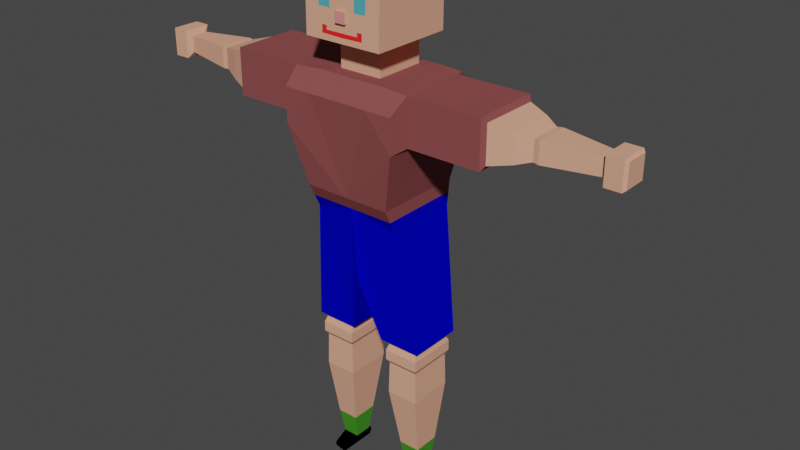 # Source: AnimRunning.blend  (saved by Blender 2.82.7; exported with 4.5.12 LTS)
import bpy
from mathutils import Matrix  # noqa: F401  (used for matrix-valued properties, if any)

bpy.ops.wm.read_factory_settings(use_empty=True)
scene = bpy.context.scene
scene.name = 'Scene'

# ---- collections
col_collection = bpy.data.collections.new('Collection'); scene.collection.children.link(col_collection)

# ---- materials (node trees are filled in below, after node groups)
mat_material_001 = bpy.data.materials.new('Material.001')
mat_material_001.use_transparent_shadow = False
mat_material_001.diffuse_color = (0.2529, 0.07254, 0.07254, 1.0)
mat_material_001.roughness = 0.6295
mat_material_002 = bpy.data.materials.new('Material.002')
mat_material_002.use_transparent_shadow = False
mat_material_002.diffuse_color = (0.0, 0.000726, 0.5596, 1.0)
mat_material_002.roughness = 0.6869
mat_material_002.specular_intensity = 0.4754
mat_skin = bpy.data.materials.new('Skin')
mat_skin.use_transparent_shadow = False
mat_skin.diffuse_color = (0.7682, 0.3864, 0.2582, 1.0)
mat_x = bpy.data.materials.new('Носки')
mat_x.use_transparent_shadow = False
mat_x.diffuse_color = (0.0572, 0.281, 0.02038, 1.0)
mat_x_1 = bpy.data.materials.new('Ботинки')
mat_x_1.use_transparent_shadow = False
mat_x_1.diffuse_color = (0.0, 0.0, 0.0, 1.0)
mat_hair = bpy.data.materials.new('hair')
mat_hair.use_transparent_shadow = False
mat_hair.diffuse_color = (0.07324, 0.02378, 0.002868, 1.0)
mat_x_2 = bpy.data.materials.new('Глаза')
mat_x_2.use_transparent_shadow = False
mat_x_2.diffuse_color = (0.08749, 0.4098, 0.4672, 1.0)
mat_x_3 = bpy.data.materials.new('Нос')
mat_x_3.use_transparent_shadow = False
mat_x_3.diffuse_color = (0.768, 0.2579, 0.2582, 1.0)
mat_x_4 = bpy.data.materials.new('Рот')
mat_x_4.use_transparent_shadow = False
mat_x_4.diffuse_color = (1.0, 0.02169, 0.02169, 1.0)
mat_x_5 = bpy.data.materials.new('Подошва')
mat_x_5.use_transparent_shadow = False
mat_x_5.diffuse_color = (0.1441, 0.214, 0.05206, 1.0)

# ---- material node trees

# ---- world
world_world = bpy.data.worlds.new('World'); scene.world = world_world
world_world.use_nodes = True; world_world.node_tree.nodes.clear()
_N = world_world.node_tree.nodes; _L = world_world.node_tree.links
n0 = _N.new('ShaderNodeOutputWorld'); n0.name = 'World Output'; n0.location = (300, 300)
n1 = _N.new('ShaderNodeBackground'); n1.name = 'Background'; n1.location = (10, 300)
n1.inputs[0].default_value = (0.05088, 0.05088, 0.05088, 1.0)
_L.new(n1.outputs[0], n0.inputs[0])
n0.is_active_output = True
world_world.color = (0.05088, 0.05088, 0.05088)
world_world.use_sun_shadow = False
world_world.sun_shadow_jitter_overblur = 0.0

# ---- meshes
me_cube_008 = bpy.data.meshes.new('Cube.008')
me_cube_008.from_pydata([(0.5311, -0.4518, -0.6259), (0.5311, 0.8414, -1.0), (1.0, -0.599, 0.2457), (1.0, 0.9977, 0.2556), (1.114, 0.6817, 0.9687), (1.114, 0.6817, 0.2834), (1.114, -0.3228, 0.9687), (1.114, -0.3227, 0.2803), (-0.2626, -0.1374, 1.0), (-0.2626, 0.6364, 1.0), (-0.2626, 0.6364, 1.38), (-0.2626, -0.1374, 1.38), (3.721, -0.2653, 0.3523), (3.721, 0.6243, 0.3551), (3.721, 0.6243, 0.8969), (3.721, -0.2654, 0.8969), (0.5311, -0.2666, -1.0), (0.8662, 0.6618, -2.892), (-0.2209, 0.6618, -2.892), (0.8662, -0.01699, -2.892), (-0.2209, -0.01699, -2.892), (1.0, -0.599, 0.7505), (0.06855, -0.599, 0.7505), (1.06, 0.7516, -2.892), (-0.427, 0.7516, -2.892), (1.06, -0.07844, -2.892), (-0.427, -0.07844, -2.892), (0.8924, 0.6618, -2.955), (-0.1947, 0.6618, -2.955), (0.8924, -0.01699, -2.955), (-0.1947, -0.01699, -2.955), (0.9569, 0.702, -3.046), (-0.2592, 0.702, -3.046), (0.9569, -0.05724, -3.046), (-0.2592, -0.05724, -3.046), (0.9569, 0.702, -3.204), (-0.2592, 0.702, -3.204), (0.9569, -0.05724, -3.204), (-0.2592, -0.05724, -3.204), (0.8856, 0.6576, -3.269), (-0.188, 0.6576, -3.269), (0.8856, -0.01277, -3.269), (-0.188, -0.01277, -3.269), (0.9066, 0.6707, -3.765), (-0.209, 0.6707, -3.765), (0.9066, -0.02589, -3.765), (-0.209, -0.02589, -3.765), (0.7604, 0.5241, -4.706), (0.02017, 0.5241, -4.706), (0.7604, 0.1207, -4.706), (0.02017, 0.1207, -4.706), (0.6705, 0.4585, -5.102), (0.1059, 0.4585, -5.102), (0.6705, 0.1863, -5.102), (0.1059, 0.1863, -5.102), (0.6705, 0.4585, -5.228), (0.1059, 0.4585, -5.228), (0.6705, 0.1863, -5.228), (0.1059, 0.1863, -5.228), (0.5878, -0.06726, -5.163), (0.1059, -0.104, -5.163), (0.5878, -0.06726, -5.228), (0.1059, -0.104, -5.228), (0.6705, 0.5151, -5.127), (0.1059, 0.5151, -5.127), (0.6705, 0.4803, -5.228), (0.6705, 0.5151, -5.187), (0.1059, 0.5151, -5.187), (0.1059, 0.4803, -5.228), (3.608, -0.3227, 0.2803), (3.608, 0.6817, 0.2834), (3.608, 0.6817, 0.9687), (3.608, -0.3228, 0.9687), (4.438, -0.1584, 0.4179), (4.438, 0.5174, 0.42), (4.438, 0.5174, 0.8316), (4.438, -0.1585, 0.8316), (4.901, -0.05843, 0.4793), (4.901, 0.4174, 0.4808), (4.901, 0.4174, 0.7706), (4.901, -0.05846, 0.7706), (5.089, -0.07228, 0.4708), (5.089, 0.4313, 0.4724), (5.089, 0.4313, 0.779), (5.089, -0.07231, 0.779), (6.879, 0.05443, 0.5012), (6.879, 0.3045, 0.5024), (6.879, 0.3045, 0.7488), (6.879, 0.05442, 0.7488), (1.108, -0.3361, 0.9703), (1.0, -0.5987, 0.7542), (0.06855, -0.5987, 0.7542), (0.06855, -0.3343, 1.0), (1.0, 0.9977, 0.7794), (1.079, 0.7782, 0.9783), (0.06855, 0.9805, 0.78), (0.06855, 0.7771, 1.0), (0.5311, 0.8885, -0.6215), (6.987, -0.02779, 0.4196), (6.987, 0.3868, 0.4217), (6.987, 0.3868, 0.83), (6.987, -0.02782, 0.83), (7.534, -0.02779, 0.4196), (7.534, 0.3868, 0.4217), (7.534, 0.3868, 0.83), (7.534, -0.02782, 0.83), (7.628, 0.006091, 0.4532), (7.628, 0.3529, 0.455), (7.628, 0.3529, 0.7965), (7.628, 0.006067, 0.7965), (0.361, 0.7769, 1.457), (0.361, -0.4646, 1.457), (0.3675, 0.7824, 2.567), (0.3674, -0.4437, 2.566), (0.5311, 0.865, -0.8108), (0.5311, -0.3592, -0.813), (0.3659, -0.4486, 2.307), (0.3661, 0.7812, 2.33), (0.3646, -0.4529, 2.079), (0.3634, -0.4567, 1.876), (-0.5435, -0.4529, 2.077), (-0.5579, -0.4567, 1.874), (-0.1209, -0.4529, 2.078), (-0.1344, -0.4567, 1.875), (-0.8245, -0.4567, 1.874), (-0.8241, -0.4596, 1.722), (-0.8245, -0.4997, 1.874), (-0.8241, -0.5025, 1.722), (-0.2628, -0.461, 1.65), (-0.2616, -0.463, 1.541), (-0.4358, -0.462, 1.593), (-0.4362, -0.461, 1.649), (-1.005, -0.4518, -0.6259), (-1.005, 0.8414, -1.899), (-2.541, -0.4518, -0.6259), (-2.541, 0.8414, -1.0), (-3.01, -0.599, 0.2457), (-3.01, 0.9977, 0.2556), (-3.123, 0.6817, 0.9687), (-3.123, 0.6817, 0.2834), (-3.123, -0.3228, 0.9687), (-3.123, -0.3227, 0.2803), (-1.005, -0.1374, 1.0), (-1.747, -0.1374, 1.0), (-1.005, 0.6364, 1.0), (-1.747, 0.6364, 1.0), (-1.747, 0.6364, 1.38), (-1.747, -0.1374, 1.38), (-1.005, -0.1374, 1.38), (-1.005, 0.6364, 1.38), (-5.731, -0.2653, 0.3523), (-5.731, 0.6243, 0.3551), (-5.731, 0.6243, 0.8969), (-5.731, -0.2654, 0.8969), (-2.541, -0.2666, -1.0), (-1.005, -0.2666, -1.899), (-2.876, 0.6618, -2.892), (-1.789, 0.6618, -2.892), (-2.876, -0.01699, -2.892), (-1.789, -0.01699, -2.892), (-1.005, -0.599, 0.7505), (-3.01, -0.599, 0.7505), (-2.079, -0.599, 0.7505), (-3.07, 0.7516, -2.892), (-1.583, 0.7516, -2.892), (-3.07, -0.07844, -2.892), (-1.583, -0.07844, -2.892), (-2.902, 0.6618, -2.955), (-1.815, 0.6618, -2.955), (-2.902, -0.01699, -2.955), (-1.815, -0.01699, -2.955), (-2.967, 0.702, -3.046), (-1.751, 0.702, -3.046), (-2.967, -0.05724, -3.046), (-1.751, -0.05724, -3.046), (-2.967, 0.702, -3.204), (-1.751, 0.702, -3.204), (-2.967, -0.05724, -3.204), (-1.751, -0.05724, -3.204), (-2.896, 0.6576, -3.269), (-1.822, 0.6576, -3.269), (-2.896, -0.01277, -3.269), (-1.822, -0.01277, -3.269), (-2.917, 0.6707, -3.765), (-1.801, 0.6707, -3.765), (-2.917, -0.02589, -3.765), (-1.801, -0.02589, -3.765), (-2.77, 0.5241, -4.706), (-2.03, 0.5241, -4.706), (-2.77, 0.1207, -4.706), (-2.03, 0.1207, -4.706), (-2.68, 0.4585, -5.102), (-2.116, 0.4585, -5.102), (-2.68, 0.1863, -5.102), (-2.116, 0.1863, -5.102), (-2.68, 0.4585, -5.228), (-2.116, 0.4585, -5.228), (-2.68, 0.1863, -5.228), (-2.116, 0.1863, -5.228), (-2.598, -0.06726, -5.163), (-2.116, -0.104, -5.163), (-2.598, -0.06726, -5.228), (-2.116, -0.104, -5.228), (-2.68, 0.5151, -5.127), (-2.116, 0.5151, -5.127), (-2.68, 0.4803, -5.228), (-2.68, 0.5151, -5.187), (-2.116, 0.5151, -5.187), (-2.116, 0.4803, -5.228), (-5.618, -0.3227, 0.2803), (-5.618, 0.6817, 0.2834), (-5.618, 0.6817, 0.9687), (-5.618, -0.3228, 0.9687), (-6.274, -0.1844, 0.4019), (-6.274, 0.5434, 0.4042), (-6.274, 0.5434, 0.8475), (-6.274, -0.1845, 0.8475), (-6.888, -0.07115, 0.4715), (-6.888, 0.4301, 0.473), (-6.888, 0.4301, 0.7783), (-6.888, -0.07119, 0.7783), (-7.079, -0.07969, 0.4662), (-7.079, 0.4387, 0.4679), (-7.079, 0.4387, 0.7835), (-7.079, -0.07972, 0.7835), (-8.889, 0.05443, 0.5012), (-8.889, 0.3045, 0.5024), (-8.889, 0.3045, 0.7488), (-8.889, 0.05442, 0.7488), (-1.005, -0.5987, 0.7542), (-1.005, -0.3488, 1.0), (-3.118, -0.3361, 0.9703), (-3.01, -0.5987, 0.7542), (-2.079, -0.5987, 0.7542), (-2.079, -0.3343, 1.0), (-1.005, 0.7771, 1.0), (-1.005, 0.9805, 0.78), (-3.01, 0.9977, 0.7794), (-3.089, 0.7782, 0.9783), (-2.079, 0.9805, 0.78), (-2.079, 0.7771, 1.0), (-2.541, 0.8885, -0.6215), (-8.996, -0.02779, 0.4196), (-8.996, 0.3868, 0.4217), (-8.996, 0.3868, 0.83), (-8.996, -0.02782, 0.83), (-9.544, -0.02779, 0.4196), (-9.544, 0.3868, 0.4217), (-9.544, 0.3868, 0.83), (-9.544, -0.02782, 0.83), (-9.638, 0.006091, 0.4532), (-9.638, 0.3529, 0.455), (-9.638, 0.3529, 0.7965), (-9.638, 0.006067, 0.7965), (-2.371, 0.7769, 1.457), (-2.371, -0.4646, 1.457), (-1.005, -0.4646, 1.457), (-1.005, 0.7769, 1.457), (-2.377, 0.7824, 2.567), (-2.377, -0.4437, 2.566), (-1.005, -0.4437, 2.566), (-1.005, 0.7824, 2.567), (-1.005, -0.3592, -0.813), (-2.541, 0.865, -0.8108), (-2.541, -0.3592, -0.813), (-1.005, 0.8714, -0.616), (-1.005, 0.8557, -0.8168), (-1.005, -0.4486, 2.307), (-2.376, -0.4486, 2.307), (-2.376, 0.7812, 2.33), (-1.005, 0.7812, 2.33), (-2.375, -0.4529, 2.079), (-1.005, -0.4529, 2.077), (-1.005, -0.4567, 1.874), (-2.373, -0.4567, 1.876), (-1.466, -0.4529, 2.077), (-1.452, -0.4567, 1.874), (-1.889, -0.4529, 2.078), (-1.876, -0.4567, 1.875), (-1.185, -0.4567, 1.874), (-1.005, -0.4596, 1.722), (-1.186, -0.4596, 1.722), (-1.005, -0.5025, 1.722), (-1.005, -0.4997, 1.874), (-1.185, -0.4997, 1.874), (-1.186, -0.5025, 1.722), (-1.005, -0.4631, 1.533), (-1.005, -0.462, 1.593), (-1.747, -0.461, 1.65), (-1.748, -0.463, 1.541), (-1.574, -0.462, 1.593), (-1.574, -0.461, 1.649)], [], [(144, 9, 96, 235), (114, 97, 0, 115), (90, 91, 22, 21), (1, 16, 25, 23), (2, 7, 6, 89, 90, 21), (6, 7, 69, 72), (92, 8, 142, 230), (9, 144, 149, 10), (94, 96, 9, 8, 92, 89, 6, 4), (8, 9, 10, 11), (142, 8, 11, 148), (15, 12, 73, 76), (4, 6, 72, 71), (7, 5, 70, 69), (5, 4, 71, 70), (20, 18, 28, 30), (262, 115, 0, 132), (155, 133, 24, 26), (135, 263, 266, 133, 164, 163), (155, 262, 264, 154, 165, 166), (4, 5, 3, 93, 94), (0, 2, 21, 22, 160, 132), (17, 18, 24, 23), (19, 17, 23, 25), (18, 20, 26, 24), (20, 19, 25, 26), (29, 30, 34, 33), (18, 17, 27, 28), (19, 20, 30, 29), (17, 19, 29, 27), (31, 33, 37, 35), (27, 29, 33, 31), (30, 28, 32, 34), (28, 27, 31, 32), (38, 36, 40, 42), (34, 32, 36, 38), (32, 31, 35, 36), (33, 34, 38, 37), (41, 42, 46, 45), (36, 35, 39, 40), (37, 38, 42, 41), (35, 37, 41, 39), (46, 44, 48, 50), (39, 41, 45, 43), (42, 40, 44, 46), (40, 39, 43, 44), (50, 48, 52, 54), (44, 43, 47, 48), (45, 46, 50, 49), (43, 45, 49, 47), (53, 54, 60, 59), (48, 47, 51, 52), (49, 50, 54, 53), (47, 49, 53, 51), (56, 55, 57, 58), (51, 53, 57, 55), (54, 52, 56, 58), (56, 52, 64, 67, 68), (59, 60, 62, 61), (54, 58, 62, 60), (57, 53, 59, 61), (58, 57, 61, 62), (51, 55, 65, 66, 63), (64, 63, 66, 67), (52, 51, 63, 64), (65, 68, 67, 66), (55, 56, 68, 65), (13, 12, 69, 70), (14, 13, 70, 71), (15, 14, 71, 72), (12, 15, 72, 69), (75, 76, 80, 79), (13, 14, 75, 74), (14, 15, 76, 75), (12, 13, 74, 73), (80, 77, 81, 84), (73, 74, 78, 77), (76, 73, 77, 80), (74, 75, 79, 78), (82, 83, 87, 86), (78, 79, 83, 82), (79, 80, 84, 83), (77, 78, 82, 81), (87, 88, 101, 100), (83, 84, 88, 87), (81, 82, 86, 85), (84, 81, 85, 88), (92, 230, 229, 91), (89, 92, 91, 90), (91, 229, 160, 22), (96, 94, 93, 95), (235, 96, 95, 236), (0, 97, 3, 5, 7, 2), (100, 101, 105, 104), (85, 86, 99, 98), (88, 85, 98, 101), (86, 87, 100, 99), (105, 102, 106, 109), (98, 99, 103, 102), (101, 98, 102, 105), (99, 100, 104, 103), (109, 106, 107, 108), (103, 104, 108, 107), (104, 105, 109, 108), (102, 103, 107, 106), (11, 10, 110, 111), (10, 149, 257, 110), (148, 11, 111, 256), (260, 113, 112, 261), (111, 110, 117, 116, 118, 119), (110, 257, 270, 117), (256, 111, 119, 123, 121, 124, 125, 280, 287, 130, 131, 128, 129, 286), (1, 114, 115, 16), (97, 265, 236, 95, 93, 3), (114, 266, 265, 97), (267, 116, 113, 260), (116, 117, 112, 113), (117, 270, 261, 112), (272, 120, 122, 118, 116, 267), (273, 124, 121, 120, 272), (120, 121, 123, 122), (122, 123, 119, 118), (282, 127, 126, 283), (125, 124, 126, 127), (124, 273, 283, 126), (280, 125, 127, 282), (286, 129, 128, 131, 130, 287), (144, 235, 240, 145), (263, 264, 134, 241), (232, 161, 162, 233), (135, 163, 165, 154), (136, 161, 232, 231, 140, 141), (140, 212, 209, 141), (149, 257, 256, 148), (234, 230, 142, 143), (145, 146, 149, 144), (238, 138, 140, 231, 234, 143, 145, 240), (144, 149, 148, 142), (143, 147, 146, 145), (142, 148, 147, 143), (153, 216, 213, 150), (138, 211, 212, 140), (141, 209, 210, 139), (139, 210, 211, 138), (159, 170, 168, 157), (262, 132, 134, 264), (155, 166, 164, 133), (133, 266, 114, 1, 23, 24), (138, 238, 237, 137, 139), (134, 132, 160, 162, 161, 136), (156, 163, 164, 157), (158, 165, 163, 156), (157, 164, 166, 159), (159, 166, 165, 158), (169, 173, 174, 170), (157, 168, 167, 156), (158, 169, 170, 159), (156, 167, 169, 158), (171, 175, 177, 173), (167, 171, 173, 169), (170, 174, 172, 168), (168, 172, 171, 167), (178, 182, 180, 176), (174, 178, 176, 172), (172, 176, 175, 171), (173, 177, 178, 174), (181, 185, 186, 182), (176, 180, 179, 175), (177, 181, 182, 178), (175, 179, 181, 177), (186, 190, 188, 184), (179, 183, 185, 181), (182, 186, 184, 180), (180, 184, 183, 179), (190, 194, 192, 188), (184, 188, 187, 183), (185, 189, 190, 186), (183, 187, 189, 185), (193, 199, 200, 194), (188, 192, 191, 187), (189, 193, 194, 190), (187, 191, 193, 189), (196, 198, 197, 195), (191, 195, 197, 193), (194, 198, 196, 192), (196, 208, 207, 204, 192), (199, 201, 202, 200), (194, 200, 202, 198), (197, 201, 199, 193), (198, 202, 201, 197), (191, 203, 206, 205, 195), (204, 207, 206, 203), (192, 204, 203, 191), (205, 206, 207, 208), (195, 205, 208, 196), (151, 210, 209, 150), (152, 211, 210, 151), (153, 212, 211, 152), (150, 209, 212, 153), (215, 219, 220, 216), (151, 214, 215, 152), (152, 215, 216, 153), (150, 213, 214, 151), (220, 224, 221, 217), (213, 217, 218, 214), (216, 220, 217, 213), (214, 218, 219, 215), (222, 226, 227, 223), (218, 222, 223, 219), (219, 223, 224, 220), (217, 221, 222, 218), (227, 244, 245, 228), (223, 227, 228, 224), (221, 225, 226, 222), (224, 228, 225, 221), (234, 233, 229, 230), (231, 232, 233, 234), (233, 162, 160, 229), (240, 239, 237, 238), (235, 236, 239, 240), (132, 262, 155, 133, 266, 265, 236, 235, 144, 142, 230, 229, 160), (134, 136, 141, 139, 137, 241), (244, 248, 249, 245), (225, 242, 243, 226), (228, 245, 242, 225), (226, 243, 244, 227), (249, 253, 250, 246), (242, 246, 247, 243), (245, 249, 246, 242), (243, 247, 248, 244), (253, 252, 251, 250), (247, 251, 252, 248), (248, 252, 253, 249), (246, 250, 251, 247), (257, 270, 261, 260, 267, 272, 273, 280, 287, 286, 256), (147, 255, 254, 146), (146, 254, 257, 149), (148, 256, 255, 147), (260, 261, 258, 259), (255, 274, 271, 268, 269, 254), (254, 269, 270, 257), (256, 286, 289, 288, 291, 290, 287, 280, 281, 279, 276, 278, 274, 255), (135, 154, 264, 263), (241, 137, 237, 239, 236, 265), (263, 241, 265, 266), (267, 260, 259, 268), (268, 259, 258, 269), (269, 258, 261, 270), (272, 267, 268, 271, 277, 275), (273, 272, 275, 276, 279), (275, 277, 278, 276), (277, 271, 274, 278), (273, 283, 282, 280), (282, 283, 284, 285), (281, 285, 284, 279), (279, 284, 283, 273), (280, 282, 285, 281), (286, 287, 290, 291, 288, 289), (16, 115, 262, 155, 26, 25)])
me_cube_008.polygons.foreach_set('material_index', [0, 0, 0, 1, 0, 0, 0, 2, 0, 2, 2, 2, 0, 0, 0, 2, 0, 1, 1, 1, 0, 0, 1, 1, 1, 1, 2, 2, 2, 2, 2, 2, 2, 2, 2, 2, 2, 2, 2, 2, 2, 2, 2, 2, 2, 2, 3, 2, 2, 2, 4, 3, 3, 3, 9, 4, 4, 4, 4, 4, 4, 9, 4, 4, 4, 9, 9, 0, 0, 0, 0, 2, 2, 2, 2, 2, 2, 2, 2, 2, 2, 2, 2, 2, 2, 2, 2, 0, 0, 0, 0, 0, 0, 2, 2, 2, 2, 2, 2, 2, 2, 2, 2, 2, 2, 2, 2, 2, 5, 2, 2, 2, 1, 0, 0, 5, 5, 5, 2, 2, 6, 2, 7, 2, 2, 2, 8, 0, 0, 0, 1, 0, 0, 0, 0, 2, 0, 0, 2, 2, 2, 0, 0, 0, 2, 0, 1, 1, 0, 0, 1, 1, 1, 1, 2, 2, 2, 2, 2, 2, 2, 2, 2, 2, 2, 2, 2, 2, 2, 2, 2, 2, 2, 2, 3, 2, 2, 2, 4, 3, 3, 3, 9, 4, 4, 4, 4, 4, 4, 9, 4, 4, 4, 9, 9, 0, 0, 0, 0, 2, 2, 2, 2, 2, 2, 2, 2, 2, 2, 2, 2, 2, 2, 2, 2, 0, 0, 0, 0, 0, 0, 0, 2, 2, 2, 2, 2, 2, 2, 2, 2, 2, 2, 2, 0, 2, 2, 2, 5, 2, 2, 2, 1, 0, 0, 5, 5, 5, 2, 2, 6, 2, 0, 7, 2, 2, 2, 8, 1])
_uv = me_cube_008.uv_layers.new(name='UVMap')
_uv.uv.foreach_set('vector', [0.875, 0.5947, 0.7411, 0.5947, 0.7411, 0.5578, 0.875, 0.5578, 0.3987, 0.5, 0.4223, 0.5, 0.375, 0.75, 0.375, 0.6877, 0.625, 0.7495, 0.7411, 0.7495, 0.7411, 0.75, 0.625, 0.75, 0.375, 0.5, 0.375, 0.6255, 0.375, 0.6255, 0.375, 0.5, 0.5307, 0.75, 0.5311, 0.6711, 0.625, 0.6711, 0.625, 0.6735, 0.5943, 0.7495, 0.5938, 0.75, 0.625, 0.6711, 0.5311, 0.6711, 0.5311, 0.6711, 0.625, 0.6711, 0.7411, 0.6655, 0.7411, 0.6686, 0.875, 0.6686, 0.875, 0.6686, 0.7411, 0.5947, 0.875, 0.5947, 0.875, 0.5947, 0.7411, 0.5947, 0.625, 0.5581, 0.7411, 0.5578, 0.7411, 0.5947, 0.7411, 0.6686, 0.7411, 0.6675, 0.625, 0.6735, 0.625, 0.6711, 0.625, 0.5836, 0.7411, 0.6686, 0.7411, 0.5947, 0.7411, 0.5947, 0.7411, 0.6686, 0.875, 0.6686, 0.7411, 0.6686, 0.7411, 0.6686, 0.875, 0.6686, 0.6121, 0.6628, 0.544, 0.6628, 0.544, 0.6628, 0.6121, 0.6628, 0.625, 0.5836, 0.625, 0.6711, 0.625, 0.6711, 0.625, 0.5836, 0.5311, 0.6711, 0.5315, 0.5836, 0.5315, 0.5836, 0.5311, 0.6711, 0.5315, 0.5836, 0.625, 0.5836, 0.625, 0.5836, 0.5315, 0.5836, 0.1593, 0.5999, 0.1593, 0.5256, 0.1593, 0.5256, 0.1593, 0.5999, 0.125, 0.6877, 0.375, 0.6877, 0.375, 0.75, 0.125, 0.75, 0.375, 0.1245, 0.375, 0.25, 0.375, 0.25, 0.375, 0.1245, 0.375, 0.5, 0.3987, 0.5, 0.3979, 0.25, 0.375, 0.25, 0.375, 0.25, 0.375, 0.5, 0.125, 0.6255, 0.125, 0.6877, 0.375, 0.6877, 0.375, 0.6255, 0.375, 0.6255, 0.125, 0.6255, 0.625, 0.5836, 0.5315, 0.5836, 0.5319, 0.5, 0.5974, 0.5, 0.625, 0.5581, 0.375, 0.75, 0.5307, 0.75, 0.5938, 0.75, 0.5879, 0.8661, 0.5866, 1.0, 0.375, 1.0, 0.3407, 0.5256, 0.1593, 0.5256, 0.125, 0.5, 0.375, 0.5, 0.3407, 0.5999, 0.3407, 0.5256, 0.375, 0.5, 0.375, 0.6255, 0.1593, 0.5256, 0.1593, 0.5999, 0.125, 0.6255, 0.125, 0.5, 0.1593, 0.5999, 0.3407, 0.5999, 0.375, 0.6255, 0.125, 0.6255, 0.3407, 0.5999, 0.1593, 0.5999, 0.1593, 0.5999, 0.3407, 0.5999, 0.1593, 0.5256, 0.3407, 0.5256, 0.3407, 0.5256, 0.1593, 0.5256, 0.3407, 0.5999, 0.1593, 0.5999, 0.1593, 0.5999, 0.3407, 0.5999, 0.3407, 0.5256, 0.3407, 0.5999, 0.3407, 0.5999, 0.3407, 0.5256, 0.3407, 0.5256, 0.3407, 0.5999, 0.3407, 0.5999, 0.3407, 0.5256, 0.3407, 0.5256, 0.3407, 0.5999, 0.3407, 0.5999, 0.3407, 0.5256, 0.1593, 0.5999, 0.1593, 0.5256, 0.1593, 0.5256, 0.1593, 0.5999, 0.1593, 0.5256, 0.3407, 0.5256, 0.3407, 0.5256, 0.1593, 0.5256, 0.1593, 0.5999, 0.1593, 0.5256, 0.1593, 0.5256, 0.1593, 0.5999, 0.1593, 0.5999, 0.1593, 0.5256, 0.1593, 0.5256, 0.1593, 0.5999, 0.1593, 0.5256, 0.3407, 0.5256, 0.3407, 0.5256, 0.1593, 0.5256, 0.3407, 0.5999, 0.1593, 0.5999, 0.1593, 0.5999, 0.3407, 0.5999, 0.3407, 0.5999, 0.1593, 0.5999, 0.1593, 0.5999, 0.3407, 0.5999, 0.1593, 0.5256, 0.3407, 0.5256, 0.3407, 0.5256, 0.1593, 0.5256, 0.3407, 0.5999, 0.1593, 0.5999, 0.1593, 0.5999, 0.3407, 0.5999, 0.3407, 0.5256, 0.3407, 0.5999, 0.3407, 0.5999, 0.3407, 0.5256, 0.1593, 0.5999, 0.1593, 0.5256, 0.1593, 0.5256, 0.1593, 0.5999, 0.3407, 0.5256, 0.3407, 0.5999, 0.3407, 0.5999, 0.3407, 0.5256, 0.1593, 0.5999, 0.1593, 0.5256, 0.1593, 0.5256, 0.1593, 0.5999, 0.1593, 0.5256, 0.3407, 0.5256, 0.3407, 0.5256, 0.1593, 0.5256, 0.1593, 0.5999, 0.1593, 0.5256, 0.1593, 0.5256, 0.1593, 0.5999, 0.1593, 0.5256, 0.3407, 0.5256, 0.3407, 0.5256, 0.1593, 0.5256, 0.3407, 0.5999, 0.1593, 0.5999, 0.1593, 0.5999, 0.3407, 0.5999, 0.3407, 0.5256, 0.3407, 0.5999, 0.3407, 0.5999, 0.3407, 0.5256, 0.3407, 0.5999, 0.1593, 0.5999, 0.1593, 0.5999, 0.3407, 0.5999, 0.1593, 0.5256, 0.3407, 0.5256, 0.3407, 0.5256, 0.1593, 0.5256, 0.3407, 0.5999, 0.1593, 0.5999, 0.1593, 0.5999, 0.3407, 0.5999, 0.3407, 0.5256, 0.3407, 0.5999, 0.3407, 0.5999, 0.3407, 0.5256, 0.1593, 0.5256, 0.3407, 0.5256, 0.3407, 0.5999, 0.1593, 0.5999, 0.3407, 0.5256, 0.3407, 0.5999, 0.3407, 0.5999, 0.3407, 0.5256, 0.1593, 0.5999, 0.1593, 0.5256, 0.1593, 0.5256, 0.1593, 0.5999, 0.1593, 0.5256, 0.1593, 0.5256, 0.1593, 0.5256, 0.1593, 0.5256, 0.1593, 0.5256, 0.3407, 0.5999, 0.1593, 0.5999, 0.1593, 0.5999, 0.3407, 0.5999, 0.1593, 0.5999, 0.1593, 0.5999, 0.1593, 0.5999, 0.1593, 0.5999, 0.3407, 0.5999, 0.3407, 0.5999, 0.3407, 0.5999, 0.3407, 0.5999, 0.1593, 0.5999, 0.3407, 0.5999, 0.3407, 0.5999, 0.1593, 0.5999, 0.3407, 0.5256, 0.3407, 0.5256, 0.3407, 0.5256, 0.3407, 0.5256, 0.3407, 0.5256, 0.1593, 0.5256, 0.3407, 0.5256, 0.3407, 0.5256, 0.1593, 0.5256, 0.1593, 0.5256, 0.3407, 0.5256, 0.3407, 0.5256, 0.1593, 0.5256, 0.3407, 0.5256, 0.1593, 0.5256, 0.1593, 0.5256, 0.3407, 0.5256, 0.3407, 0.5256, 0.1593, 0.5256, 0.1593, 0.5256, 0.3407, 0.5256, 0.5444, 0.5918, 0.544, 0.6628, 0.5311, 0.6711, 0.5315, 0.5836, 0.6121, 0.5918, 0.5444, 0.5918, 0.5315, 0.5836, 0.625, 0.5836, 0.6121, 0.6628, 0.6121, 0.5918, 0.625, 0.5836, 0.625, 0.6711, 0.544, 0.6628, 0.6121, 0.6628, 0.625, 0.6711, 0.5311, 0.6711, 0.6121, 0.5918, 0.6121, 0.6628, 0.6121, 0.6628, 0.6121, 0.5918, 0.5444, 0.5918, 0.6121, 0.5918, 0.6121, 0.5918, 0.5444, 0.5918, 0.6121, 0.5918, 0.6121, 0.6628, 0.6121, 0.6628, 0.6121, 0.5918, 0.544, 0.6628, 0.5444, 0.5918, 0.5444, 0.5918, 0.544, 0.6628, 0.6121, 0.6628, 0.544, 0.6628, 0.544, 0.6628, 0.6121, 0.6628, 0.544, 0.6628, 0.5444, 0.5918, 0.5444, 0.5918, 0.544, 0.6628, 0.6121, 0.6628, 0.544, 0.6628, 0.544, 0.6628, 0.6121, 0.6628, 0.5444, 0.5918, 0.6121, 0.5918, 0.6121, 0.5918, 0.5444, 0.5918, 0.5444, 0.5918, 0.6121, 0.5918, 0.6121, 0.5918, 0.5444, 0.5918, 0.5444, 0.5918, 0.6121, 0.5918, 0.6121, 0.5918, 0.5444, 0.5918, 0.6121, 0.5918, 0.6121, 0.6628, 0.6121, 0.6628, 0.6121, 0.5918, 0.544, 0.6628, 0.5444, 0.5918, 0.5444, 0.5918, 0.544, 0.6628, 0.6121, 0.5918, 0.6121, 0.6628, 0.6121, 0.6628, 0.6121, 0.5918, 0.6121, 0.5918, 0.6121, 0.6628, 0.6121, 0.6628, 0.6121, 0.5918, 0.544, 0.6628, 0.5444, 0.5918, 0.5444, 0.5918, 0.544, 0.6628, 0.6121, 0.6628, 0.544, 0.6628, 0.544, 0.6628, 0.6121, 0.6628, 0.7411, 0.6655, 0.875, 0.6686, 0.875, 0.7495, 0.7411, 0.7495, 0.625, 0.6735, 0.7411, 0.6675, 0.7411, 0.7495, 0.625, 0.7495, 0.7411, 0.7495, 0.875, 0.7495, 0.875, 0.75, 0.7411, 0.75, 0.7411, 0.5578, 0.625, 0.5581, 0.625, 0.5, 0.7411, 0.5, 0.875, 0.5578, 0.7411, 0.5578, 0.7411, 0.5, 0.875, 0.5, 0.375, 0.75, 0.4223, 0.5, 0.5319, 0.5, 0.5315, 0.5836, 0.5311, 0.6711, 0.5307, 0.75, 0.6121, 0.5918, 0.6121, 0.6628, 0.6121, 0.6628, 0.6121, 0.5918, 0.544, 0.6628, 0.5444, 0.5918, 0.5444, 0.5918, 0.544, 0.6628, 0.6121, 0.6628, 0.544, 0.6628, 0.544, 0.6628, 0.6121, 0.6628, 0.5444, 0.5918, 0.6121, 0.5918, 0.6121, 0.5918, 0.5444, 0.5918, 0.6121, 0.6628, 0.544, 0.6628, 0.544, 0.6628, 0.6121, 0.6628, 0.544, 0.6628, 0.5444, 0.5918, 0.5444, 0.5918, 0.544, 0.6628, 0.6121, 0.6628, 0.544, 0.6628, 0.544, 0.6628, 0.6121, 0.6628, 0.5444, 0.5918, 0.6121, 0.5918, 0.6121, 0.5918, 0.5444, 0.5918, 0.6121, 0.6628, 0.544, 0.6628, 0.5444, 0.5918, 0.6121, 0.5918, 0.5444, 0.5918, 0.6121, 0.5918, 0.6121, 0.5918, 0.5444, 0.5918, 0.6121, 0.5918, 0.6121, 0.6628, 0.6121, 0.6628, 0.6121, 0.5918, 0.544, 0.6628, 0.5444, 0.5918, 0.5444, 0.5918, 0.544, 0.6628, 0.7411, 0.6686, 0.7411, 0.5947, 0.7411, 0.5947, 0.7411, 0.6686, 0.7411, 0.5947, 0.875, 0.5947, 0.8512, 0.5947, 0.7411, 0.5947, 0.875, 0.6686, 0.7411, 0.6686, 0.7411, 0.6686, 0.8512, 0.6686, 0.8513, 0.6686, 0.7411, 0.6686, 0.7411, 0.5947, 0.8513, 0.5947, 0.7411, 0.6686, 0.7411, 0.5947, 0.7411, 0.5947, 0.7411, 0.6686, 0.7411, 0.6686, 0.7411, 0.6686, 0.7411, 0.5947, 0.8512, 0.5947, 0.8513, 0.5947, 0.7411, 0.5947, 0.8512, 0.6686, 0.7411, 0.6686, 0.7411, 0.6686, 0.7812, 0.6686, 0.8153, 0.6686, 0.8367, 0.6686, 0.8366, 0.6686, 0.8512, 0.6686, 0.8512, 0.6686, 0.8054, 0.6686, 0.8054, 0.6686, 0.7914, 0.6686, 0.7913, 0.6686, 0.8512, 0.6686, 0.375, 0.5, 0.3987, 0.5, 0.375, 0.6877, 0.375, 0.6255, 0.4223, 0.5, 0.423, 0.25, 0.5975, 0.25, 0.5975, 0.3839, 0.5974, 0.5, 0.5319, 0.5, 0.3987, 0.5, 0.3979, 0.25, 0.423, 0.25, 0.4223, 0.5, 0.8513, 0.6686, 0.7411, 0.6686, 0.7411, 0.6686, 0.8513, 0.6686, 0.7411, 0.6686, 0.7411, 0.5947, 0.7411, 0.5947, 0.7411, 0.6686, 0.7411, 0.5947, 0.8513, 0.5947, 0.8513, 0.5947, 0.7411, 0.5947, 0.8512, 0.6686, 0.8141, 0.6686, 0.7802, 0.6686, 0.7411, 0.6686, 0.7411, 0.6686, 0.8513, 0.6686, 0.8512, 0.6686, 0.8367, 0.6686, 0.8153, 0.6686, 0.8141, 0.6686, 0.8512, 0.6686, 0.8141, 0.6686, 0.8153, 0.6686, 0.7812, 0.6686, 0.7802, 0.6686, 0.7802, 0.6686, 0.7812, 0.6686, 0.7411, 0.6686, 0.7411, 0.6686, 0.8512, 0.6686, 0.8366, 0.6686, 0.8367, 0.6686, 0.8512, 0.6686, 0.8366, 0.6686, 0.8367, 0.6686, 0.8367, 0.6686, 0.8366, 0.6686, 0.8367, 0.6686, 0.8512, 0.6686, 0.8512, 0.6686, 0.8367, 0.6686, 0.8512, 0.6686, 0.8366, 0.6686, 0.8366, 0.6686, 0.8512, 0.6686, 0.8512, 0.6686, 0.7913, 0.6686, 0.7914, 0.6686, 0.8054, 0.6686, 0.8054, 0.6686, 0.8512, 0.6686, 0.875, 0.5947, 0.875, 0.5578, 0.7411, 0.5578, 0.7411, 0.5947, 0.3987, 0.5, 0.375, 0.6877, 0.375, 0.75, 0.4223, 0.5, 0.625, 0.7495, 0.625, 0.75, 0.7411, 0.75, 0.7411, 0.7495, 0.375, 0.5, 0.375, 0.5, 0.375, 0.6255, 0.375, 0.6255, 0.5307, 0.75, 0.5938, 0.75, 0.5943, 0.7495, 0.625, 0.6735, 0.625, 0.6711, 0.5311, 0.6711, 0.625, 0.6711, 0.625, 0.6711, 0.5311, 0.6711, 0.5311, 0.6711, 0.625, 0.1553, 0.625, 0.1598, 0.625, 0.068, 0.625, 0.0814, 0.7411, 0.6655, 0.875, 0.6686, 0.875, 0.6686, 0.7411, 0.6686, 0.7411, 0.5947, 0.7411, 0.5947, 0.875, 0.5947, 0.875, 0.5947, 0.625, 0.5581, 0.625, 0.5836, 0.625, 0.6711, 0.625, 0.6735, 0.7411, 0.6675, 0.7411, 0.6686, 0.7411, 0.5947, 0.7411, 0.5578, 0.625, 0.1553, 0.625, 0.1553, 0.625, 0.0814, 0.625, 0.0814, 0.7411, 0.6686, 0.7411, 0.6686, 0.7411, 0.5947, 0.7411, 0.5947, 0.875, 0.6686, 0.875, 0.6686, 0.7411, 0.6686, 0.7411, 0.6686, 0.6121, 0.6628, 0.6121, 0.6628, 0.544, 0.6628, 0.544, 0.6628, 0.625, 0.5836, 0.625, 0.5836, 0.625, 0.6711, 0.625, 0.6711, 0.5311, 0.6711, 0.5311, 0.6711, 0.5315, 0.5836, 0.5315, 0.5836, 0.5315, 0.5836, 0.5315, 0.5836, 0.625, 0.5836, 0.625, 0.5836, 0.1593, 0.5999, 0.1593, 0.5999, 0.1593, 0.5256, 0.1593, 0.5256, 0.125, 0.6877, 0.125, 0.75, 0.375, 0.75, 0.375, 0.6877, 0.375, 0.1245, 0.375, 0.1245, 0.375, 0.25, 0.375, 0.25, 0.375, 0.25, 0.3979, 0.25, 0.3987, 0.5, 0.375, 0.5, 0.375, 0.5, 0.375, 0.25, 0.625, 0.5836, 0.625, 0.5581, 0.5974, 0.5, 0.5319, 0.5, 0.5315, 0.5836, 0.375, 0.75, 0.375, 1.0, 0.5866, 1.0, 0.5879, 0.8661, 0.5938, 0.75, 0.5307, 0.75, 0.3407, 0.5256, 0.375, 0.5, 0.125, 0.5, 0.1593, 0.5256, 0.3407, 0.5999, 0.375, 0.6255, 0.375, 0.5, 0.3407, 0.5256, 0.1593, 0.5256, 0.125, 0.5, 0.125, 0.6255, 0.1593, 0.5999, 0.1593, 0.5999, 0.125, 0.6255, 0.375, 0.6255, 0.3407, 0.5999, 0.3407, 0.5999, 0.3407, 0.5999, 0.1593, 0.5999, 0.1593, 0.5999, 0.1593, 0.5256, 0.1593, 0.5256, 0.3407, 0.5256, 0.3407, 0.5256, 0.3407, 0.5999, 0.3407, 0.5999, 0.1593, 0.5999, 0.1593, 0.5999, 0.3407, 0.5256, 0.3407, 0.5256, 0.3407, 0.5999, 0.3407, 0.5999, 0.3407, 0.5256, 0.3407, 0.5256, 0.3407, 0.5999, 0.3407, 0.5999, 0.3407, 0.5256, 0.3407, 0.5256, 0.3407, 0.5999, 0.3407, 0.5999, 0.1593, 0.5999, 0.1593, 0.5999, 0.1593, 0.5256, 0.1593, 0.5256, 0.1593, 0.5256, 0.1593, 0.5256, 0.3407, 0.5256, 0.3407, 0.5256, 0.1593, 0.5999, 0.1593, 0.5999, 0.1593, 0.5256, 0.1593, 0.5256, 0.1593, 0.5999, 0.1593, 0.5999, 0.1593, 0.5256, 0.1593, 0.5256, 0.1593, 0.5256, 0.1593, 0.5256, 0.3407, 0.5256, 0.3407, 0.5256, 0.3407, 0.5999, 0.3407, 0.5999, 0.1593, 0.5999, 0.1593, 0.5999, 0.3407, 0.5999, 0.3407, 0.5999, 0.1593, 0.5999, 0.1593, 0.5999, 0.1593, 0.5256, 0.1593, 0.5256, 0.3407, 0.5256, 0.3407, 0.5256, 0.3407, 0.5999, 0.3407, 0.5999, 0.1593, 0.5999, 0.1593, 0.5999, 0.3407, 0.5256, 0.3407, 0.5256, 0.3407, 0.5999, 0.3407, 0.5999, 0.1593, 0.5999, 0.1593, 0.5999, 0.1593, 0.5256, 0.1593, 0.5256, 0.3407, 0.5256, 0.3407, 0.5256, 0.3407, 0.5999, 0.3407, 0.5999, 0.1593, 0.5999, 0.1593, 0.5999, 0.1593, 0.5256, 0.1593, 0.5256, 0.1593, 0.5256, 0.1593, 0.5256, 0.3407, 0.5256, 0.3407, 0.5256, 0.1593, 0.5999, 0.1593, 0.5999, 0.1593, 0.5256, 0.1593, 0.5256, 0.1593, 0.5256, 0.1593, 0.5256, 0.3407, 0.5256, 0.3407, 0.5256, 0.3407, 0.5999, 0.3407, 0.5999, 0.1593, 0.5999, 0.1593, 0.5999, 0.3407, 0.5256, 0.3407, 0.5256, 0.3407, 0.5999, 0.3407, 0.5999, 0.3407, 0.5999, 0.3407, 0.5999, 0.1593, 0.5999, 0.1593, 0.5999, 0.1593, 0.5256, 0.1593, 0.5256, 0.3407, 0.5256, 0.3407, 0.5256, 0.3407, 0.5999, 0.3407, 0.5999, 0.1593, 0.5999, 0.1593, 0.5999, 0.3407, 0.5256, 0.3407, 0.5256, 0.3407, 0.5999, 0.3407, 0.5999, 0.1593, 0.5256, 0.1593, 0.5999, 0.3407, 0.5999, 0.3407, 0.5256, 0.3407, 0.5256, 0.3407, 0.5256, 0.3407, 0.5999, 0.3407, 0.5999, 0.1593, 0.5999, 0.1593, 0.5999, 0.1593, 0.5256, 0.1593, 0.5256, 0.1593, 0.5256, 0.1593, 0.5256, 0.1593, 0.5256, 0.1593, 0.5256, 0.1593, 0.5256, 0.3407, 0.5999, 0.3407, 0.5999, 0.1593, 0.5999, 0.1593, 0.5999, 0.1593, 0.5999, 0.1593, 0.5999, 0.1593, 0.5999, 0.1593, 0.5999, 0.3407, 0.5999, 0.3407, 0.5999, 0.3407, 0.5999, 0.3407, 0.5999, 0.1593, 0.5999, 0.1593, 0.5999, 0.3407, 0.5999, 0.3407, 0.5999, 0.3407, 0.5256, 0.3407, 0.5256, 0.3407, 0.5256, 0.3407, 0.5256, 0.3407, 0.5256, 0.1593, 0.5256, 0.1593, 0.5256, 0.3407, 0.5256, 0.3407, 0.5256, 0.1593, 0.5256, 0.1593, 0.5256, 0.3407, 0.5256, 0.3407, 0.5256, 0.3407, 0.5256, 0.3407, 0.5256, 0.1593, 0.5256, 0.1593, 0.5256, 0.3407, 0.5256, 0.3407, 0.5256, 0.1593, 0.5256, 0.1593, 0.5256, 0.5444, 0.5918, 0.5315, 0.5836, 0.5311, 0.6711, 0.544, 0.6628, 0.6121, 0.5918, 0.625, 0.5836, 0.5315, 0.5836, 0.5444, 0.5918, 0.6121, 0.6628, 0.625, 0.6711, 0.625, 0.5836, 0.6121, 0.5918, 0.544, 0.6628, 0.5311, 0.6711, 0.625, 0.6711, 0.6121, 0.6628, 0.6121, 0.5918, 0.6121, 0.5918, 0.6121, 0.6628, 0.6121, 0.6628, 0.5444, 0.5918, 0.5444, 0.5918, 0.6121, 0.5918, 0.6121, 0.5918, 0.6121, 0.5918, 0.6121, 0.5918, 0.6121, 0.6628, 0.6121, 0.6628, 0.544, 0.6628, 0.544, 0.6628, 0.5444, 0.5918, 0.5444, 0.5918, 0.6121, 0.6628, 0.6121, 0.6628, 0.544, 0.6628, 0.544, 0.6628, 0.544, 0.6628, 0.544, 0.6628, 0.5444, 0.5918, 0.5444, 0.5918, 0.6121, 0.6628, 0.6121, 0.6628, 0.544, 0.6628, 0.544, 0.6628, 0.5444, 0.5918, 0.5444, 0.5918, 0.6121, 0.5918, 0.6121, 0.5918, 0.5444, 0.5918, 0.5444, 0.5918, 0.6121, 0.5918, 0.6121, 0.5918, 0.5444, 0.5918, 0.5444, 0.5918, 0.6121, 0.5918, 0.6121, 0.5918, 0.6121, 0.5918, 0.6121, 0.5918, 0.6121, 0.6628, 0.6121, 0.6628, 0.544, 0.6628, 0.544, 0.6628, 0.5444, 0.5918, 0.5444, 0.5918, 0.6121, 0.5918, 0.6121, 0.5918, 0.6121, 0.6628, 0.6121, 0.6628, 0.6121, 0.5918, 0.6121, 0.5918, 0.6121, 0.6628, 0.6121, 0.6628, 0.544, 0.6628, 0.544, 0.6628, 0.5444, 0.5918, 0.5444, 0.5918, 0.6121, 0.6628, 0.6121, 0.6628, 0.544, 0.6628, 0.544, 0.6628, 0.7411, 0.6655, 0.7411, 0.7495, 0.875, 0.7495, 0.875, 0.6686, 0.625, 0.6735, 0.625, 0.7495, 0.7411, 0.7495, 0.7411, 0.6675, 0.7411, 0.7495, 0.7411, 0.75, 0.875, 0.75, 0.875, 0.7495, 0.7411, 0.5578, 0.7411, 0.5, 0.625, 0.5, 0.625, 0.5581, 0.875, 0.5578, 0.875, 0.5, 0.7411, 0.5, 0.7411, 0.5578, 0.375, 0.0, 0.375, 0.06226, 0.375, 0.1245, 0.375, 0.25, 0.3979, 0.25, 0.423, 0.25, 0.5975, 0.25, 0.625, 0.1922, 0.625, 0.1553, 0.625, 0.0814, 0.625, 0.0814, 0.5872, 0.0004592, 0.5866, 0.0, 0.375, 0.75, 0.5307, 0.75, 0.5311, 0.6711, 0.5315, 0.5836, 0.5319, 0.5, 0.4223, 0.5, 0.6121, 0.5918, 0.6121, 0.5918, 0.6121, 0.6628, 0.6121, 0.6628, 0.544, 0.6628, 0.544, 0.6628, 0.5444, 0.5918, 0.5444, 0.5918, 0.6121, 0.6628, 0.6121, 0.6628, 0.544, 0.6628, 0.544, 0.6628, 0.5444, 0.5918, 0.5444, 0.5918, 0.6121, 0.5918, 0.6121, 0.5918, 0.6121, 0.6628, 0.6121, 0.6628, 0.544, 0.6628, 0.544, 0.6628, 0.544, 0.6628, 0.544, 0.6628, 0.5444, 0.5918, 0.5444, 0.5918, 0.6121, 0.6628, 0.6121, 0.6628, 0.544, 0.6628, 0.544, 0.6628, 0.5444, 0.5918, 0.5444, 0.5918, 0.6121, 0.5918, 0.6121, 0.5918, 0.6121, 0.6628, 0.6121, 0.5918, 0.5444, 0.5918, 0.544, 0.6628, 0.5444, 0.5918, 0.5444, 0.5918, 0.6121, 0.5918, 0.6121, 0.5918, 0.6121, 0.5918, 0.6121, 0.5918, 0.6121, 0.6628, 0.6121, 0.6628, 0.544, 0.6628, 0.544, 0.6628, 0.5444, 0.5918, 0.5444, 0.5918, 0.625, 0.1598, 0.625, 0.1553, 0.625, 0.1553, 0.625, 0.0814, 0.625, 0.0814, 0.625, 0.0814, 0.625, 0.0814, 0.625, 0.07653, 0.625, 0.07237, 0.625, 0.07046, 0.625, 0.068, 0.7411, 0.6686, 0.7411, 0.6686, 0.7411, 0.5947, 0.7411, 0.5947, 0.7411, 0.5947, 0.7411, 0.5947, 0.8512, 0.5947, 0.875, 0.5947, 0.875, 0.6686, 0.8512, 0.6686, 0.7411, 0.6686, 0.7411, 0.6686, 0.8513, 0.6686, 0.8513, 0.5947, 0.7411, 0.5947, 0.7411, 0.6686, 0.7411, 0.6686, 0.7411, 0.6686, 0.7411, 0.6686, 0.7411, 0.6686, 0.7411, 0.5947, 0.7411, 0.5947, 0.7411, 0.5947, 0.7411, 0.5947, 0.8513, 0.5947, 0.8512, 0.5947, 0.8512, 0.6686, 0.8512, 0.6686, 0.7913, 0.6686, 0.7914, 0.6686, 0.8054, 0.6686, 0.8054, 0.6686, 0.8512, 0.6686, 0.8512, 0.6686, 0.8366, 0.6686, 0.8367, 0.6686, 0.8153, 0.6686, 0.7812, 0.6686, 0.7411, 0.6686, 0.7411, 0.6686, 0.375, 0.5, 0.375, 0.6255, 0.375, 0.6877, 0.3987, 0.5, 0.4223, 0.5, 0.5319, 0.5, 0.5974, 0.5, 0.5975, 0.3839, 0.5975, 0.25, 0.423, 0.25, 0.3987, 0.5, 0.4223, 0.5, 0.423, 0.25, 0.3979, 0.25, 0.8513, 0.6686, 0.8513, 0.6686, 0.7411, 0.6686, 0.7411, 0.6686, 0.7411, 0.6686, 0.7411, 0.6686, 0.7411, 0.5947, 0.7411, 0.5947, 0.7411, 0.5947, 0.7411, 0.5947, 0.8513, 0.5947, 0.8513, 0.5947, 0.8512, 0.6686, 0.8513, 0.6686, 0.7411, 0.6686, 0.7411, 0.6686, 0.7802, 0.6686, 0.8141, 0.6686, 0.8512, 0.6686, 0.8512, 0.6686, 0.8141, 0.6686, 0.8153, 0.6686, 0.8367, 0.6686, 0.8141, 0.6686, 0.7802, 0.6686, 0.7812, 0.6686, 0.8153, 0.6686, 0.7802, 0.6686, 0.7411, 0.6686, 0.7411, 0.6686, 0.7812, 0.6686, 0.625, 0.0814, 0.625, 0.0814, 0.625, 0.07653, 0.625, 0.07653, 0.8512, 0.6686, 0.8512, 0.6686, 0.8367, 0.6686, 0.8366, 0.6686, 0.8366, 0.6686, 0.8366, 0.6686, 0.8367, 0.6686, 0.8367, 0.6686, 0.8367, 0.6686, 0.8367, 0.6686, 0.8512, 0.6686, 0.8512, 0.6686, 0.8512, 0.6686, 0.8512, 0.6686, 0.8366, 0.6686, 0.8366, 0.6686, 0.8512, 0.6686, 0.8512, 0.6686, 0.8054, 0.6686, 0.8054, 0.6686, 0.7914, 0.6686, 0.7913, 0.6686, 0.375, 0.6255, 0.375, 0.6877, 0.125, 0.6877, 0.125, 0.6255, 0.125, 0.6255, 0.375, 0.6255])
me_cube_008.materials.append(mat_material_001)
me_cube_008.materials.append(mat_material_002)
me_cube_008.materials.append(mat_skin)
me_cube_008.materials.append(mat_x)
me_cube_008.materials.append(mat_x_1)
me_cube_008.materials.append(mat_hair)
me_cube_008.materials.append(mat_x_2)
me_cube_008.materials.append(mat_x_3)
me_cube_008.materials.append(mat_x_4)
me_cube_008.materials.append(mat_x_5)
me_cube_008.use_remesh_fix_poles = True
me_cube_008.use_remesh_preserve_attributes = False
me_cube_008.use_mirror_vertex_groups = False
me_cube_008.update()
arm_armature = bpy.data.armatures.new('Armature')  # bones are not reproduced

# ---- objects
ob_cube_001 = bpy.data.objects.new('Cube.001', me_cube_008)
ob_armature = bpy.data.objects.new('Armature', arm_armature)

# ---- transforms, parenting, visibility, modifiers, constraints
ob_cube_001.parent = ob_armature
ob_cube_001.matrix_parent_inverse = Matrix(((0.9913, -0.0, 0.1317, 0.2822), (-0.0, 1.0, -0.0, -2.546), (-0.1317, 0.0, 0.9913, -0.0375), (-0.0, -0.0, -0.0, 1.0)))
ob_cube_001.location = (0.4381, 0.0, 0.0)
ob_cube_001.scale = (0.4359, 1.0, 1.0)
ob_cube_001.lineart.crease_threshold = 0.0
_vg = ob_cube_001.vertex_groups.new(name='Bone')
for _i, _w in zip([0, 1, 3, 5, 16, 17, 19, 23, 25, 27, 93, 95, 97, 114, 115, 132, 133, 134, 135, 137, 139, 154, 155, 156, 158, 163, 165, 167, 235, 236, 237, 239, 241, 262, 263, 264, 265, 266], [0.1618, 0.8813, 0.156, 0.08741, 0.4281, 0.02403, 0.007289, 0.05901, 0.03742, 0.003333, 0.04862, 0.04756, 0.7897, 0.8486, 0.2687, 0.07681, 0.2233, 0.1665, 0.8664, 0.1514, 0.08037, 0.4202, 0.02826, 0.02315, 0.008601, 0.05812, 0.03775, 0.002853, 0.01044, 0.07088, 0.05424, 0.04746, 0.7752, 0.1178, 0.8334, 0.2698, 0.9004, 0.9842]): _vg.add([_i], _w, 'REPLACE')
_vg = ob_cube_001.vertex_groups.new(name='Bone.001')
for _i, _w in zip([0, 1, 2, 7, 16, 21, 22, 90, 91, 97, 114, 115, 132, 134, 135, 136, 141, 154, 155, 160, 161, 162, 229, 232, 233, 241, 262, 263, 264, 265, 266], [0.6411, 0.04488, 0.1278, 0.07442, 0.6321, 0.0265, 0.01695, 0.02583, 0.01639, 0.04493, 0.04491, 0.6312, 0.8494, 0.5997, 0.05079, 0.1226, 0.07068, 0.52, 0.1852, 0.02439, 0.02377, 0.01515, 0.02002, 0.02313, 0.01462, 0.0514, 0.8505, 0.05329, 0.5832, 0.0, 0.0]): _vg.add([_i], _w, 'REPLACE')
_vg = ob_cube_001.vertex_groups.new(name='Bone.003')
for _i, _w in zip([0, 2, 3, 4, 5, 6, 7, 8, 9, 10, 11, 21, 22, 89, 90, 91, 92, 93, 94, 95, 96, 97, 110, 111, 114, 128, 129, 130, 131, 132, 136, 137, 138, 139, 140, 141, 142, 143, 144, 145, 146, 147, 148, 149, 160, 161, 162, 229, 230, 231, 232, 233, 234, 235, 236, 237, 238, 239, 240, 241, 254, 255, 256, 257, 263, 265, 274, 286, 287, 288, 289, 290, 291], [0.01329, 0.9971, 0.9999, 0.891, 0.9967, 1.0, 0.9999, 0.6285, 0.549, 0.1473, 0.1253, 0.9973, 0.9152, 1.0, 0.9973, 0.9124, 0.6227, 1.0, 0.9866, 0.9961, 0.8875, 0.2786, 0.07201, 0.05602, 0.005721, 0.01917, 0.03729, 0.024, 0.01406, 0.07253, 0.9698, 1.0, 0.9919, 1.0, 1.0, 0.8913, 0.7728, 0.6261, 0.7736, 0.8019, 0.149, 0.1329, 0.1152, 0.1495, 0.9935, 1.0, 0.8156, 0.9942, 0.7756, 1.0, 1.0, 0.8036, 0.8668, 0.9248, 1.0, 0.9505, 0.9958, 0.9956, 0.9963, 0.04816, 0.0832, 0.06182, 0.0534, 0.093, 4.604e-06, 0.08763, 0.003204, 0.03196, 0.01581, 0.02483, 0.04351, 0.0286, 0.01839]): _vg.add([_i], _w, 'REPLACE')
_vg = ob_cube_001.vertex_groups.new(name='Bone.002')
for _i, _w in zip([8, 9, 10, 11, 22, 91, 92, 93, 94, 95, 96, 110, 111, 112, 113, 116, 117, 118, 119, 120, 121, 122, 123, 124, 125, 126, 127, 128, 129, 130, 131, 142, 143, 144, 145, 146, 147, 148, 149, 160, 162, 229, 230, 233, 234, 235, 236, 237, 238, 239, 240, 254, 255, 256, 257, 258, 259, 260, 261, 267, 268, 269, 270, 271, 272, 273, 274, 275, 276, 277, 278, 279, 280, 281, 282, 283, 284, 285, 286, 287, 288, 289, 290, 291], [0.174, 0.2034, 0.7778, 0.835, 0.01656, 0.0175, 0.09176, 0.002977, 0.009485, 0.05218, 0.1261, 0.8936, 0.9259, 0.9831, 0.9908, 0.9882, 0.9766, 0.9792, 0.9672, 0.9833, 0.9793, 0.9788, 0.973, 0.981, 0.9716, 0.9803, 0.9732, 0.9553, 0.9441, 0.9529, 0.9591, 0.1318, 0.1844, 0.1387, 0.2094, 0.7691, 0.8165, 0.8606, 0.8108, 0.0295, 0.01949, 0.02999, 0.0815, 0.0205, 0.0973, 0.1026, 0.05848, 0.00601, 0.01102, 0.05312, 0.1289, 0.884, 0.9141, 0.9361, 0.8759, 0.9814, 0.9887, 0.9911, 0.987, 0.9838, 0.9849, 0.9743, 0.9797, 0.9782, 0.9838, 0.9838, 0.9629, 0.9824, 0.9778, 0.9766, 0.9695, 0.98, 0.9729, 0.9699, 0.9738, 0.9812, 0.9796, 0.9721, 0.9507, 0.9599, 0.9498, 0.9379, 0.9484, 0.9549]): _vg.add([_i], _w, 'REPLACE')
_vg = ob_cube_001.vertex_groups.new(name='Bone.004')
for _i, _w in zip([22, 91, 95, 132, 134, 136, 137, 138, 139, 140, 141, 142, 143, 144, 145, 146, 147, 150, 151, 152, 153, 160, 161, 162, 209, 210, 211, 212, 213, 214, 215, 216, 217, 218, 219, 220, 221, 222, 223, 224, 229, 230, 231, 232, 233, 234, 235, 236, 237, 238, 239, 240, 241, 254, 263, 264], [0.03687, 0.03651, 0.04764, 0.004259, 0.1547, 0.7912, 0.7458, 0.8795, 0.8795, 0.879, 0.8545, 0.04474, 0.21, 0.05251, 0.2785, 0.06852, 0.03674, 0.985, 0.9861, 0.9853, 0.9856, 0.1196, 0.8063, 0.5817, 0.9828, 0.9845, 0.9839, 0.984, 0.8728, 0.881, 0.8688, 0.8809, 0.3862, 0.4032, 0.3905, 0.4026, 0.08775, 0.09096, 0.09164, 0.091, 0.1195, 0.09663, 0.876, 0.8063, 0.5812, 0.4871, 0.09509, 0.1356, 0.7839, 0.8455, 0.5736, 0.5058, 0.1394, 0.01461, 0.07298, 0.08194]): _vg.add([_i], _w, 'REPLACE')
_vg = ob_cube_001.vertex_groups.new(name='Bone.005')
for _i, _w in zip([213, 214, 215, 216, 217, 218, 219, 220, 221, 222, 223, 224, 225, 226, 227, 228, 242, 243, 244, 245, 246, 247, 248, 249, 250, 251, 252, 253], [0.127, 0.1188, 0.131, 0.1189, 0.6137, 0.5967, 0.6094, 0.5973, 0.9122, 0.909, 0.9083, 0.909, 0.9992, 0.9992, 0.9988, 0.999, 0.9997, 0.9997, 0.9995, 0.9995, 0.9999, 0.9999, 0.9999, 0.9999, 0.9999, 0.9999, 0.9999, 0.9999]): _vg.add([_i], _w, 'REPLACE')
_vg = ob_cube_001.vertex_groups.new(name='Bone.009')
for _i, _w in zip([0, 2, 3, 4, 5, 6, 7, 8, 9, 10, 11, 12, 13, 14, 15, 21, 22, 69, 70, 71, 72, 73, 74, 75, 76, 77, 78, 79, 80, 81, 82, 83, 84, 89, 90, 91, 92, 93, 94, 95, 96, 97, 110, 114, 115, 142, 144, 160, 162, 229, 230, 233, 235, 236, 239], [0.1414, 0.7578, 0.7415, 0.8747, 0.868, 0.8681, 0.8306, 0.1753, 0.2624, 0.0613, 0.01542, 0.9828, 0.9844, 0.9856, 0.9857, 0.7515, 0.4067, 0.9798, 0.9826, 0.9841, 0.9836, 0.8642, 0.8729, 0.8749, 0.8871, 0.3972, 0.4128, 0.3823, 0.3944, 0.09595, 0.09891, 0.0858, 0.08495, 0.8647, 0.7516, 0.4088, 0.4309, 0.7896, 0.84, 0.571, 0.4951, 0.1309, 0.004605, 0.06639, 0.07318, 0.02566, 0.04991, 0.0864, 0.01405, 0.0863, 0.07895, 0.01381, 0.09264, 0.1342, 0.04644]): _vg.add([_i], _w, 'REPLACE')
_vg = ob_cube_001.vertex_groups.new(name='Bone.010')
for _i, _w in zip([73, 74, 75, 76, 77, 78, 79, 80, 81, 82, 83, 84, 85, 86, 87, 88, 98, 99, 100, 101, 102, 103, 104, 105, 106, 107, 108, 109], [0.1355, 0.1269, 0.1249, 0.1127, 0.6027, 0.587, 0.6176, 0.6055, 0.904, 0.9011, 0.9142, 0.915, 0.9989, 0.999, 0.9991, 0.9992, 0.9995, 0.9996, 0.9996, 0.9997, 0.9999, 0.9999, 0.9999, 0.9999, 0.9999, 0.9999, 0.9999, 0.9999]): _vg.add([_i], _w, 'REPLACE')
_vg = ob_cube_001.vertex_groups.new(name='Bone.006')
for _i, _w in zip([17, 18, 19, 20, 23, 24, 25, 26, 27, 28, 29, 30, 31, 32, 34, 36, 132, 133, 134, 135, 154, 155, 156, 157, 158, 159, 163, 164, 165, 166, 167, 168, 169, 170, 171, 172, 173, 174, 175, 176, 177, 178, 179, 180, 181, 182, 183, 184, 262, 263, 264, 265, 266], [0.05986, 0.1386, 0.04296, 0.1174, 0.07398, 0.2053, 0.05728, 0.1745, 0.04124, 0.1016, 0.01513, 0.07922, 0.01344, 0.06807, 0.04771, 0.01982, 0.0002334, 0.6932, 0.000659, 0.9323, 0.9763, 0.9651, 0.6143, 0.7599, 0.6324, 0.7677, 0.6215, 0.8559, 0.6299, 0.869, 0.5723, 0.6736, 0.5844, 0.6612, 0.4445, 0.5064, 0.4235, 0.4134, 0.3584, 0.3829, 0.3514, 0.1964, 0.2386, 0.2473, 0.2003, 0.1257, 0.008535, 0.01099, 0.327, 0.2128, 0.299, 0.01467, 0.2555]): _vg.add([_i], _w, 'REPLACE')
_vg = ob_cube_001.vertex_groups.new(name='Bone.007')
for _i, _w in zip([133, 156, 157, 158, 159, 163, 164, 165, 166, 167, 168, 169, 170, 171, 172, 173, 174, 175, 176, 177, 178, 179, 180, 181, 182, 183, 184, 185, 186, 187, 188, 189, 190, 191, 192, 193, 194, 195, 196, 197, 198, 203, 204, 205, 206, 207, 208], [0.002423, 0.3202, 0.2165, 0.3066, 0.2125, 0.2833, 0.1164, 0.2796, 0.1086, 0.3793, 0.3075, 0.3733, 0.3239, 0.523, 0.4803, 0.5506, 0.577, 0.6249, 0.6096, 0.6367, 0.7989, 0.7507, 0.7473, 0.7928, 0.871, 0.9685, 0.967, 0.9775, 0.9827, 0.9843, 0.9656, 0.9591, 0.9557, 0.7917, 0.1904, 0.06507, 0.04068, 0.5065, 0.4129, 0.02705, 0.0142, 0.6286, 0.3532, 0.5161, 0.5551, 0.409, 0.4212]): _vg.add([_i], _w, 'REPLACE')
_vg = ob_cube_001.vertex_groups.new(name='Bone.008')
for _i, _w in zip([188, 189, 190, 191, 192, 193, 194, 195, 196, 197, 198, 199, 200, 201, 202, 203, 204, 205, 206, 207, 208], [0.01708, 0.03059, 0.03747, 0.9869, 0.9987, 0.9946, 0.9726, 1.0, 1.0, 0.9999, 1.0, 0.9994, 0.9992, 0.9995, 0.9997, 0.9981, 0.9854, 1.0, 1.0, 0.9984, 1.0]): _vg.add([_i], _w, 'REPLACE')
_vg = ob_cube_001.vertex_groups.new(name='Bone.011')
for _i, _w in zip([0, 1, 16, 17, 18, 19, 20, 23, 24, 25, 26, 27, 28, 29, 30, 31, 32, 33, 34, 35, 36, 37, 38, 39, 40, 41, 42, 114, 115, 132, 133, 155, 157, 159, 164, 166, 168, 262, 265, 266], [0.002354, 0.8808, 0.9437, 0.6364, 0.6266, 0.6067, 0.6789, 0.6084, 0.6924, 0.5915, 0.7408, 0.5275, 0.549, 0.5779, 0.5989, 0.3269, 0.3711, 0.4473, 0.3745, 0.1723, 0.1947, 0.2029, 0.1734, 0.116, 0.1277, 0.116, 0.1039, 0.1403, 0.175, 0.005361, 0.3009, 0.9515, 0.02943, 0.01692, 0.05894, 0.04967, 0.008176, 0.2999, 0.05181, 0.376]): _vg.add([_i], _w, 'REPLACE')
_vg = ob_cube_001.vertex_groups.new(name='Bone.012')
for _i, _w in zip([17, 18, 19, 20, 23, 24, 25, 26, 27, 28, 29, 30, 31, 32, 33, 34, 35, 36, 37, 38, 39, 40, 41, 42, 43, 44, 45, 46, 47, 48, 49, 50, 51, 52, 53, 54, 55, 56, 57, 58, 59, 60, 61, 62, 63, 64, 65, 66, 67, 68, 133], [0.3665, 0.2521, 0.3016, 0.2182, 0.3216, 0.1353, 0.2789, 0.1132, 0.4402, 0.3605, 0.3599, 0.3303, 0.6194, 0.5678, 0.5197, 0.5816, 0.7992, 0.7734, 0.7817, 0.8063, 0.8654, 0.8517, 0.8745, 0.8839, 0.9834, 0.9815, 0.9873, 0.9873, 0.9996, 0.9995, 0.9996, 0.9996, 1.0, 1.0, 0.9999, 0.9999, 1.0, 1.0, 1.0, 1.0, 1.0, 1.0, 1.0, 1.0, 1.0, 1.0, 1.0, 1.0, 1.0, 1.0, 0.01065]): _vg.add([_i], _w, 'REPLACE')
_vg = ob_cube_001.vertex_groups.new(name='Bone.014')
for _i, _w in zip([51, 52, 53, 54, 55, 56, 57, 58, 59, 60, 61, 62, 63, 64, 65, 66, 67, 68], [0.8532, 0.7731, 0.8676, 0.8039, 1.0, 0.9998, 1.0, 0.9957, 0.9965, 0.9993, 1.0, 0.999, 0.9995, 0.8486, 1.0, 0.9508, 0.9999, 0.9999]): _vg.add([_i], _w, 'REPLACE')
_m = ob_cube_001.modifiers.new('Armature', 'ARMATURE')
_m.object = ob_armature
ob_armature.location = (-0.2847, 2.546, 5.216)
ob_armature.rotation_euler = (0.0, -0.1321, 0.0)
ob_armature.show_in_front = True
ob_armature.lineart.crease_threshold = 0.0

# ---- collection membership
scene.collection.objects.link(ob_cube_001)
scene.collection.objects.link(ob_armature)

# ---- scene / render settings (as saved in the file)
scene.frame_start = 1; scene.frame_end = 40; scene.frame_set(38)
scene.render.engine = 'BLENDER_EEVEE_NEXT'
scene.cycles.samples = 128
scene.cycles.sampling_pattern = 'TABULATED_SOBOL'
scene.cycles.use_adaptive_sampling = False
scene.cycles.use_light_tree = False
scene.view_settings.view_transform = 'Filmic'
bpy.context.view_layer.update()

# ---- added for rendering (the .blend has no active camera and no usable light): camera, sun
cam_auto = bpy.data.cameras.new('AutoCamera')
cam_auto.lens = 50.0
cam_auto.sensor_width = 36.0
cam_auto.clip_end = 1000.0
ob_auto_camera = bpy.data.objects.new('AutoCamera', cam_auto)
scene.collection.objects.link(ob_auto_camera)
ob_auto_camera.location = (8.89705, -10.0351, 10.8824)
ob_auto_camera.rotation_euler = (1.09748, -7.21219e-08, 0.694738)
scene.camera = ob_auto_camera
light_auto_sun = bpy.data.lights.new('AutoSun', 'SUN')
light_auto_sun.energy = 3.0
light_auto_sun.angle = 0.0523599
ob_auto_sun = bpy.data.objects.new('AutoSun', light_auto_sun)
scene.collection.objects.link(ob_auto_sun)
ob_auto_sun.rotation_euler = (0.872665, 0.174533, 0.523599)
bpy.context.view_layer.update()

